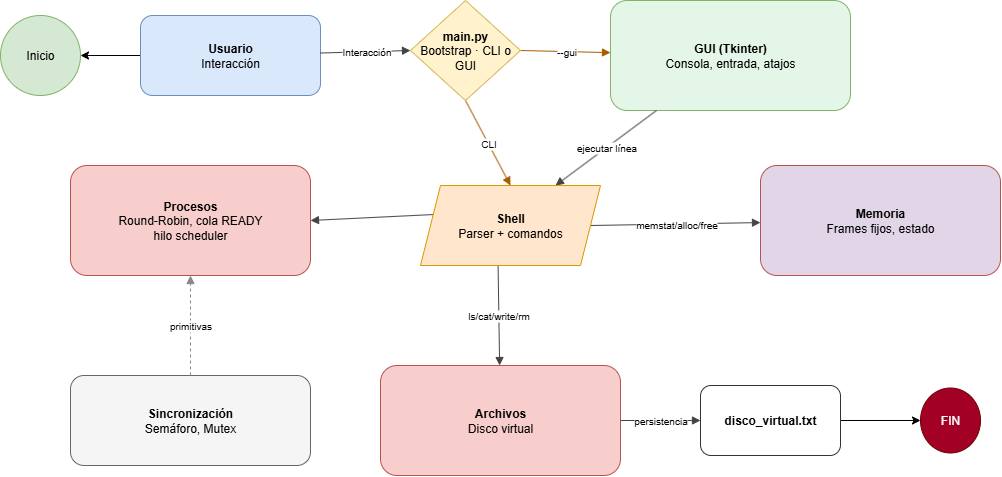

The diagram above was exported from draw.io. Its source (the exported page's mxGraphModel, read from the mxfile embedded in the PNG):
<mxGraphModel dx="1246" dy="627" grid="1" gridSize="10" guides="1" tooltips="1" connect="1" arrows="1" fold="1" page="1" pageScale="1" pageWidth="1920" pageHeight="1080" math="0" shadow="0">
  <root>
    <mxCell id="0" />
    <mxCell id="1" parent="0" />
    <mxCell id="10elmoXIB4I40ibX5OrT-2" value="" style="edgeStyle=orthogonalEdgeStyle;rounded=0;orthogonalLoop=1;jettySize=auto;html=1;" edge="1" parent="1" source="n_user" target="10elmoXIB4I40ibX5OrT-1">
      <mxGeometry relative="1" as="geometry" />
    </mxCell>
    <mxCell id="n_user" value="&lt;b&gt;Usuario&lt;/b&gt;&lt;div&gt;Interacción&lt;/div&gt;" style="rounded=1;whiteSpace=wrap;html=1;fontSize=12;strokeColor=#333333;fillColor=#DAE8FC;strokeColor=#6C8EBF;" parent="1" vertex="1">
      <mxGeometry x="160" y="150" width="180" height="80" as="geometry" />
    </mxCell>
    <mxCell id="n_gui" value="&lt;b&gt;GUI (Tkinter)&lt;/b&gt;&lt;div&gt;Consola, entrada, atajos&lt;/div&gt;" style="rounded=1;whiteSpace=wrap;html=1;fontSize=12;strokeColor=#333333;fillColor=#E3F6E8;strokeColor=#82B366;" parent="1" vertex="1">
      <mxGeometry x="630" y="135" width="240" height="110" as="geometry" />
    </mxCell>
    <mxCell id="n_proc" value="&lt;b&gt;Procesos&lt;/b&gt;&lt;div&gt;Round-Robin, cola READY&lt;br/&gt;hilo scheduler&lt;/div&gt;" style="rounded=1;whiteSpace=wrap;html=1;fontSize=12;strokeColor=#333333;fillColor=#F8CECC;strokeColor=#B85450;" parent="1" vertex="1">
      <mxGeometry x="90" y="300" width="240" height="110" as="geometry" />
    </mxCell>
    <mxCell id="n_mem" value="&lt;b&gt;Memoria&lt;/b&gt;&lt;div&gt;Frames fijos, estado&lt;/div&gt;" style="rounded=1;whiteSpace=wrap;html=1;fontSize=12;strokeColor=#9673a6;fillColor=#e1d5e7;strokeColor=#B85450;" parent="1" vertex="1">
      <mxGeometry x="780" y="300" width="240" height="110" as="geometry" />
    </mxCell>
    <mxCell id="n_fs" value="&lt;b&gt;Archivos&lt;/b&gt;&lt;div&gt;Disco virtual&lt;/div&gt;" style="rounded=1;whiteSpace=wrap;html=1;fontSize=12;strokeColor=#333333;fillColor=#F8CECC;strokeColor=#B85450;" parent="1" vertex="1">
      <mxGeometry x="400" y="500" width="240" height="110" as="geometry" />
    </mxCell>
    <mxCell id="n_sync" value="&lt;b&gt;Sincronización&lt;/b&gt;&lt;div&gt;Semáforo, Mutex&lt;/div&gt;" style="rounded=1;whiteSpace=wrap;html=1;fontSize=12;strokeColor=#333333;fillColor=#F5F5F5;strokeColor=#666666;" parent="1" vertex="1">
      <mxGeometry x="90" y="510" width="240" height="90" as="geometry" />
    </mxCell>
    <mxCell id="10elmoXIB4I40ibX5OrT-6" value="" style="edgeStyle=orthogonalEdgeStyle;rounded=0;orthogonalLoop=1;jettySize=auto;html=1;" edge="1" parent="1" source="n_disk" target="10elmoXIB4I40ibX5OrT-5">
      <mxGeometry relative="1" as="geometry" />
    </mxCell>
    <mxCell id="n_disk" value="&lt;b&gt;disco_virtual.txt&lt;/b&gt;" style="rounded=1;whiteSpace=wrap;html=1;fontSize=12;strokeColor=#333333;fillColor=#FFFFFF;strokeColor=#333333;" parent="1" vertex="1">
      <mxGeometry x="720" y="520" width="140" height="70" as="geometry" />
    </mxCell>
    <mxCell id="e1" value="Interacción" style="endArrow=block;html=1;strokeColor=#444444;fontSize=10;entryX=0;entryY=0.5;entryDx=0;entryDy=0;" parent="1" source="n_user" target="10elmoXIB4I40ibX5OrT-3" edge="1">
      <mxGeometry relative="1" as="geometry" />
    </mxCell>
    <mxCell id="e2" value="--gui" style="endArrow=block;html=1;strokeColor=#a65c00;fontSize=10;exitX=1;exitY=0.5;exitDx=0;exitDy=0;" parent="1" source="10elmoXIB4I40ibX5OrT-3" target="n_gui" edge="1">
      <mxGeometry relative="1" as="geometry">
        <mxPoint x="480" y="215" as="sourcePoint" />
      </mxGeometry>
    </mxCell>
    <mxCell id="e3" value="CLI" style="endArrow=block;html=1;strokeColor=#a65c00;fontSize=10;exitX=0.5;exitY=1;exitDx=0;exitDy=0;entryX=0.5;entryY=0;entryDx=0;entryDy=0;" parent="1" source="10elmoXIB4I40ibX5OrT-3" target="10elmoXIB4I40ibX5OrT-9" edge="1">
      <mxGeometry relative="1" as="geometry">
        <mxPoint x="480" y="268.33333333333326" as="sourcePoint" />
        <mxPoint x="484.9999999999998" y="330" as="targetPoint" />
      </mxGeometry>
    </mxCell>
    <mxCell id="e4" value="ejecutar línea" style="endArrow=block;html=1;strokeColor=#444444;fontSize=10;entryX=0.75;entryY=0;entryDx=0;entryDy=0;" parent="1" source="n_gui" target="10elmoXIB4I40ibX5OrT-9" edge="1">
      <mxGeometry relative="1" as="geometry">
        <mxPoint x="559.7435897435898" y="330" as="targetPoint" />
      </mxGeometry>
    </mxCell>
    <mxCell id="e5" value="run/ps/kill" style="endArrow=block;html=1;strokeColor=#444444;fontSize=10;entryX=1;entryY=0.5;entryDx=0;entryDy=0;exitX=1;exitY=0.25;exitDx=0;exitDy=0;" parent="1" source="10elmoXIB4I40ibX5OrT-9" target="n_proc" edge="1">
      <mxGeometry x="-0.0667" y="-9" relative="1" as="geometry">
        <mxPoint x="604.9999999999998" y="356.42857142857144" as="sourcePoint" />
        <mxPoint as="offset" />
      </mxGeometry>
    </mxCell>
    <mxCell id="e6" value="memstat/alloc/free" style="endArrow=block;html=1;strokeColor=#444444;fontSize=10;exitX=1;exitY=0.5;exitDx=0;exitDy=0;" parent="1" source="10elmoXIB4I40ibX5OrT-9" target="n_mem" edge="1">
      <mxGeometry relative="1" as="geometry">
        <mxPoint x="604.9999999999998" y="397.9729729729729" as="sourcePoint" />
      </mxGeometry>
    </mxCell>
    <mxCell id="e7" value="ls/cat/write/rm" style="endArrow=block;html=1;strokeColor=#444444;fontSize=10;exitX=0.431;exitY=1.002;exitDx=0;exitDy=0;exitPerimeter=0;" parent="1" source="10elmoXIB4I40ibX5OrT-9" target="n_fs" edge="1">
      <mxGeometry relative="1" as="geometry">
        <mxPoint x="535.6578947368421" y="440" as="sourcePoint" />
      </mxGeometry>
    </mxCell>
    <mxCell id="e8" value="persistencia" style="endArrow=block;html=1;strokeColor=#444444;fontSize=10;" parent="1" source="n_fs" target="n_disk" edge="1">
      <mxGeometry relative="1" as="geometry" />
    </mxCell>
    <mxCell id="e9" value="primitivas" style="endArrow=block;html=1;strokeColor=#888888;dashed=1;fontSize=10;" parent="1" source="n_sync" target="n_proc" edge="1">
      <mxGeometry relative="1" as="geometry" />
    </mxCell>
    <mxCell id="10elmoXIB4I40ibX5OrT-1" value="Inicio" style="ellipse;whiteSpace=wrap;html=1;fillColor=#d5e8d4;strokeColor=#82b366;rounded=1;" vertex="1" parent="1">
      <mxGeometry x="20" y="150" width="80" height="80" as="geometry" />
    </mxCell>
    <mxCell id="10elmoXIB4I40ibX5OrT-3" value="&lt;b&gt;main.py&lt;/b&gt;&lt;div&gt;Bootstrap · CLI o GUI&lt;/div&gt;" style="rhombus;whiteSpace=wrap;html=1;fillColor=#fff2cc;strokeColor=#d6b656;" vertex="1" parent="1">
      <mxGeometry x="430" y="135" width="110" height="100" as="geometry" />
    </mxCell>
    <mxCell id="10elmoXIB4I40ibX5OrT-5" value="FIN" style="ellipse;whiteSpace=wrap;html=1;fillColor=#a20025;strokeColor=#6F0000;rounded=1;fontColor=#ffffff;" vertex="1" parent="1">
      <mxGeometry x="940" y="522.5" width="60" height="65" as="geometry" />
    </mxCell>
    <mxCell id="10elmoXIB4I40ibX5OrT-9" value="&lt;b&gt;Shell&lt;/b&gt;&lt;div&gt;Parser + comandos&lt;/div&gt;" style="shape=parallelogram;perimeter=parallelogramPerimeter;whiteSpace=wrap;html=1;fixedSize=1;fillColor=#ffe6cc;strokeColor=#d79b00;" vertex="1" parent="1">
      <mxGeometry x="440" y="320" width="180" height="80" as="geometry" />
    </mxCell>
  </root>
</mxGraphModel>